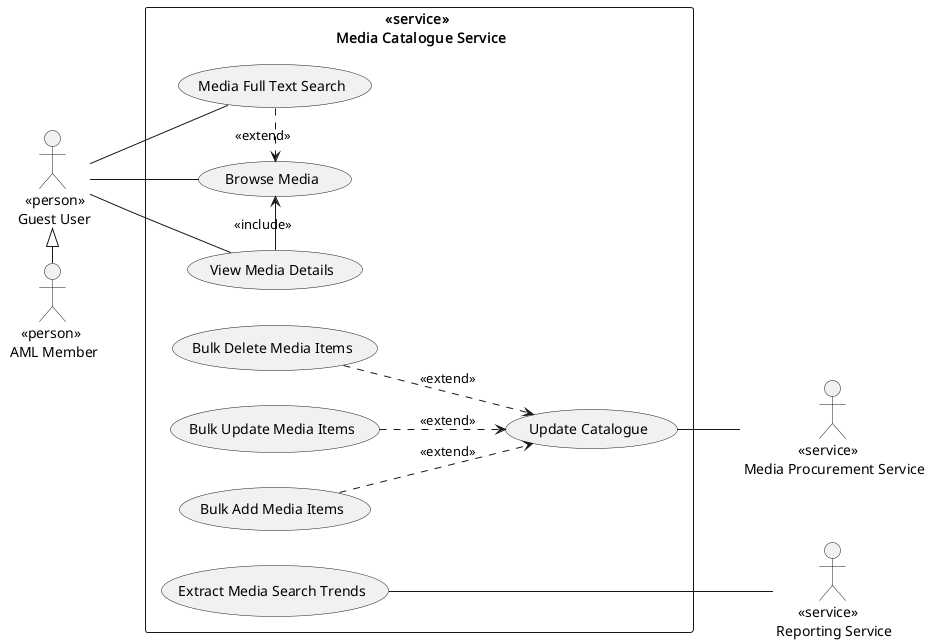

The diagram above was rendered by PlantUML. Its source (embedded in the PNG):
@startuml media-catalogue

left to right direction

rectangle "<<service>> \n Media Catalogue Service" {
    (Browse Media) as browse_media
    (Media Full Text Search) as search_media
    (View Media Details) as view_media
    (Update Catalogue) as update_catalogue
    (Bulk Add Media Items) as bulk_add
    (Bulk Update Media Items) as bulk_update
    (Bulk Delete Media Items) as bulk_delete
    (Extract Media Search Trends) as export_search_trends
}

:   <<person>> \n Guest User: as guest_user
:    <<person>> \n AML Member: as aml_member
:                <<service>> \n Media Procurement Service: as media_procurement_service
:       <<service>> \n Reporting Service: as reporting_service

guest_user <|-r-- aml_member

browse_media <.l. search_media: <<extend>>
browse_media <-l- view_media: <<include>>
update_catalogue <.u. bulk_add: <<extend>>
update_catalogue <.u. bulk_update: <<extend>>
update_catalogue <.u. bulk_delete: <<extend>>

guest_user -- browse_media
guest_user -- search_media
guest_user -- view_media

update_catalogue -d- media_procurement_service
export_search_trends -d-- reporting_service

@enduml